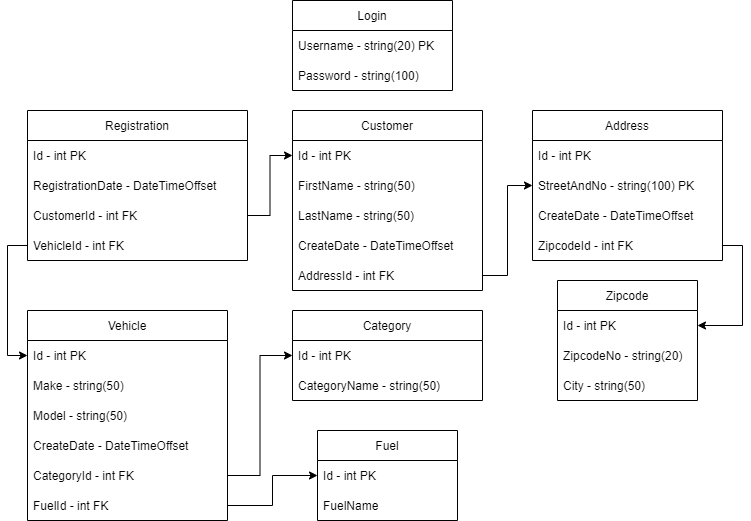

The diagram above was exported from draw.io. Its source (the exported page's mxGraphModel, read from the mxfile embedded in the PNG):
<mxGraphModel dx="782" dy="507" grid="1" gridSize="10" guides="1" tooltips="1" connect="1" arrows="1" fold="1" page="1" pageScale="1" pageWidth="827" pageHeight="1169" math="0" shadow="0">
  <root>
    <mxCell id="0" />
    <mxCell id="1" parent="0" />
    <mxCell id="BB145jm6wdzGASiEvPl8-1" value="Login" style="swimlane;fontStyle=0;childLayout=stackLayout;horizontal=1;startSize=30;horizontalStack=0;resizeParent=1;resizeParentMax=0;resizeLast=0;collapsible=1;marginBottom=0;" parent="1" vertex="1">
      <mxGeometry x="305" y="50" width="160" height="90" as="geometry" />
    </mxCell>
    <mxCell id="BB145jm6wdzGASiEvPl8-2" value="Username - string(20) PK " style="text;strokeColor=none;fillColor=none;align=left;verticalAlign=middle;spacingLeft=4;spacingRight=4;overflow=hidden;points=[[0,0.5],[1,0.5]];portConstraint=eastwest;rotatable=0;" parent="BB145jm6wdzGASiEvPl8-1" vertex="1">
      <mxGeometry y="30" width="160" height="30" as="geometry" />
    </mxCell>
    <mxCell id="BB145jm6wdzGASiEvPl8-3" value="Password - string(100)" style="text;strokeColor=none;fillColor=none;align=left;verticalAlign=middle;spacingLeft=4;spacingRight=4;overflow=hidden;points=[[0,0.5],[1,0.5]];portConstraint=eastwest;rotatable=0;" parent="BB145jm6wdzGASiEvPl8-1" vertex="1">
      <mxGeometry y="60" width="160" height="30" as="geometry" />
    </mxCell>
    <mxCell id="BB145jm6wdzGASiEvPl8-5" value="Address" style="swimlane;fontStyle=0;childLayout=stackLayout;horizontal=1;startSize=30;horizontalStack=0;resizeParent=1;resizeParentMax=0;resizeLast=0;collapsible=1;marginBottom=0;" parent="1" vertex="1">
      <mxGeometry x="545" y="160" width="190" height="150" as="geometry" />
    </mxCell>
    <mxCell id="6ihDXhOq35q7G9919kxD-2" value="Id - int PK" style="text;strokeColor=none;fillColor=none;align=left;verticalAlign=middle;spacingLeft=4;spacingRight=4;overflow=hidden;points=[[0,0.5],[1,0.5]];portConstraint=eastwest;rotatable=0;" vertex="1" parent="BB145jm6wdzGASiEvPl8-5">
      <mxGeometry y="30" width="190" height="30" as="geometry" />
    </mxCell>
    <mxCell id="BB145jm6wdzGASiEvPl8-6" value="StreetAndNo - string(100) PK " style="text;strokeColor=none;fillColor=none;align=left;verticalAlign=middle;spacingLeft=4;spacingRight=4;overflow=hidden;points=[[0,0.5],[1,0.5]];portConstraint=eastwest;rotatable=0;" parent="BB145jm6wdzGASiEvPl8-5" vertex="1">
      <mxGeometry y="60" width="190" height="30" as="geometry" />
    </mxCell>
    <mxCell id="BB145jm6wdzGASiEvPl8-7" value="CreateDate - DateTimeOffset" style="text;strokeColor=none;fillColor=none;align=left;verticalAlign=middle;spacingLeft=4;spacingRight=4;overflow=hidden;points=[[0,0.5],[1,0.5]];portConstraint=eastwest;rotatable=0;" parent="BB145jm6wdzGASiEvPl8-5" vertex="1">
      <mxGeometry y="90" width="190" height="30" as="geometry" />
    </mxCell>
    <mxCell id="BB145jm6wdzGASiEvPl8-10" value="ZipcodeId - int FK" style="text;strokeColor=none;fillColor=none;align=left;verticalAlign=middle;spacingLeft=4;spacingRight=4;overflow=hidden;points=[[0,0.5],[1,0.5]];portConstraint=eastwest;rotatable=0;" parent="BB145jm6wdzGASiEvPl8-5" vertex="1">
      <mxGeometry y="120" width="190" height="30" as="geometry" />
    </mxCell>
    <mxCell id="BB145jm6wdzGASiEvPl8-11" value="Customer" style="swimlane;fontStyle=0;childLayout=stackLayout;horizontal=1;startSize=30;horizontalStack=0;resizeParent=1;resizeParentMax=0;resizeLast=0;collapsible=1;marginBottom=0;" parent="1" vertex="1">
      <mxGeometry x="305" y="160" width="190" height="180" as="geometry" />
    </mxCell>
    <mxCell id="BB145jm6wdzGASiEvPl8-12" value="Id - int PK" style="text;strokeColor=none;fillColor=none;align=left;verticalAlign=middle;spacingLeft=4;spacingRight=4;overflow=hidden;points=[[0,0.5],[1,0.5]];portConstraint=eastwest;rotatable=0;" parent="BB145jm6wdzGASiEvPl8-11" vertex="1">
      <mxGeometry y="30" width="190" height="30" as="geometry" />
    </mxCell>
    <mxCell id="BB145jm6wdzGASiEvPl8-13" value="FirstName - string(50)" style="text;strokeColor=none;fillColor=none;align=left;verticalAlign=middle;spacingLeft=4;spacingRight=4;overflow=hidden;points=[[0,0.5],[1,0.5]];portConstraint=eastwest;rotatable=0;" parent="BB145jm6wdzGASiEvPl8-11" vertex="1">
      <mxGeometry y="60" width="190" height="30" as="geometry" />
    </mxCell>
    <mxCell id="BB145jm6wdzGASiEvPl8-14" value="LastName - string(50)" style="text;strokeColor=none;fillColor=none;align=left;verticalAlign=middle;spacingLeft=4;spacingRight=4;overflow=hidden;points=[[0,0.5],[1,0.5]];portConstraint=eastwest;rotatable=0;" parent="BB145jm6wdzGASiEvPl8-11" vertex="1">
      <mxGeometry y="90" width="190" height="30" as="geometry" />
    </mxCell>
    <mxCell id="BB145jm6wdzGASiEvPl8-16" value="CreateDate - DateTimeOffset" style="text;strokeColor=none;fillColor=none;align=left;verticalAlign=middle;spacingLeft=4;spacingRight=4;overflow=hidden;points=[[0,0.5],[1,0.5]];portConstraint=eastwest;rotatable=0;" parent="BB145jm6wdzGASiEvPl8-11" vertex="1">
      <mxGeometry y="120" width="190" height="30" as="geometry" />
    </mxCell>
    <mxCell id="BB145jm6wdzGASiEvPl8-15" value="AddressId - int FK" style="text;strokeColor=none;fillColor=none;align=left;verticalAlign=middle;spacingLeft=4;spacingRight=4;overflow=hidden;points=[[0,0.5],[1,0.5]];portConstraint=eastwest;rotatable=0;" parent="BB145jm6wdzGASiEvPl8-11" vertex="1">
      <mxGeometry y="150" width="190" height="30" as="geometry" />
    </mxCell>
    <mxCell id="BB145jm6wdzGASiEvPl8-17" value="Zipcode" style="swimlane;fontStyle=0;childLayout=stackLayout;horizontal=1;startSize=30;horizontalStack=0;resizeParent=1;resizeParentMax=0;resizeLast=0;collapsible=1;marginBottom=0;" parent="1" vertex="1">
      <mxGeometry x="570" y="330" width="140" height="120" as="geometry" />
    </mxCell>
    <mxCell id="BB145jm6wdzGASiEvPl8-18" value="Id - int PK" style="text;strokeColor=none;fillColor=none;align=left;verticalAlign=middle;spacingLeft=4;spacingRight=4;overflow=hidden;points=[[0,0.5],[1,0.5]];portConstraint=eastwest;rotatable=0;" parent="BB145jm6wdzGASiEvPl8-17" vertex="1">
      <mxGeometry y="30" width="140" height="30" as="geometry" />
    </mxCell>
    <mxCell id="BB145jm6wdzGASiEvPl8-19" value="ZipcodeNo - string(20)" style="text;strokeColor=none;fillColor=none;align=left;verticalAlign=middle;spacingLeft=4;spacingRight=4;overflow=hidden;points=[[0,0.5],[1,0.5]];portConstraint=eastwest;rotatable=0;" parent="BB145jm6wdzGASiEvPl8-17" vertex="1">
      <mxGeometry y="60" width="140" height="30" as="geometry" />
    </mxCell>
    <mxCell id="6ihDXhOq35q7G9919kxD-1" value="City - string(50)" style="text;strokeColor=none;fillColor=none;align=left;verticalAlign=middle;spacingLeft=4;spacingRight=4;overflow=hidden;points=[[0,0.5],[1,0.5]];portConstraint=eastwest;rotatable=0;" vertex="1" parent="BB145jm6wdzGASiEvPl8-17">
      <mxGeometry y="90" width="140" height="30" as="geometry" />
    </mxCell>
    <mxCell id="BB145jm6wdzGASiEvPl8-21" style="edgeStyle=orthogonalEdgeStyle;rounded=0;orthogonalLoop=1;jettySize=auto;html=1;exitX=1;exitY=0.5;exitDx=0;exitDy=0;entryX=1;entryY=0.5;entryDx=0;entryDy=0;" parent="1" source="BB145jm6wdzGASiEvPl8-10" target="BB145jm6wdzGASiEvPl8-18" edge="1">
      <mxGeometry relative="1" as="geometry" />
    </mxCell>
    <mxCell id="BB145jm6wdzGASiEvPl8-23" value="Vehicle" style="swimlane;fontStyle=0;childLayout=stackLayout;horizontal=1;startSize=30;horizontalStack=0;resizeParent=1;resizeParentMax=0;resizeLast=0;collapsible=1;marginBottom=0;" parent="1" vertex="1">
      <mxGeometry x="40" y="360" width="200" height="210" as="geometry" />
    </mxCell>
    <mxCell id="BB145jm6wdzGASiEvPl8-24" value="Id - int PK" style="text;strokeColor=none;fillColor=none;align=left;verticalAlign=middle;spacingLeft=4;spacingRight=4;overflow=hidden;points=[[0,0.5],[1,0.5]];portConstraint=eastwest;rotatable=0;" parent="BB145jm6wdzGASiEvPl8-23" vertex="1">
      <mxGeometry y="30" width="200" height="30" as="geometry" />
    </mxCell>
    <mxCell id="BB145jm6wdzGASiEvPl8-25" value="Make - string(50)" style="text;strokeColor=none;fillColor=none;align=left;verticalAlign=middle;spacingLeft=4;spacingRight=4;overflow=hidden;points=[[0,0.5],[1,0.5]];portConstraint=eastwest;rotatable=0;" parent="BB145jm6wdzGASiEvPl8-23" vertex="1">
      <mxGeometry y="60" width="200" height="30" as="geometry" />
    </mxCell>
    <mxCell id="BB145jm6wdzGASiEvPl8-26" value="Model - string(50)" style="text;strokeColor=none;fillColor=none;align=left;verticalAlign=middle;spacingLeft=4;spacingRight=4;overflow=hidden;points=[[0,0.5],[1,0.5]];portConstraint=eastwest;rotatable=0;" parent="BB145jm6wdzGASiEvPl8-23" vertex="1">
      <mxGeometry y="90" width="200" height="30" as="geometry" />
    </mxCell>
    <mxCell id="BB145jm6wdzGASiEvPl8-30" value="CreateDate - DateTimeOffset" style="text;strokeColor=none;fillColor=none;align=left;verticalAlign=middle;spacingLeft=4;spacingRight=4;overflow=hidden;points=[[0,0.5],[1,0.5]];portConstraint=eastwest;rotatable=0;" parent="BB145jm6wdzGASiEvPl8-23" vertex="1">
      <mxGeometry y="120" width="200" height="30" as="geometry" />
    </mxCell>
    <mxCell id="BB145jm6wdzGASiEvPl8-29" value="CategoryId - int FK" style="text;strokeColor=none;fillColor=none;align=left;verticalAlign=middle;spacingLeft=4;spacingRight=4;overflow=hidden;points=[[0,0.5],[1,0.5]];portConstraint=eastwest;rotatable=0;" parent="BB145jm6wdzGASiEvPl8-23" vertex="1">
      <mxGeometry y="150" width="200" height="30" as="geometry" />
    </mxCell>
    <mxCell id="BB145jm6wdzGASiEvPl8-28" value="FuelId - int FK" style="text;strokeColor=none;fillColor=none;align=left;verticalAlign=middle;spacingLeft=4;spacingRight=4;overflow=hidden;points=[[0,0.5],[1,0.5]];portConstraint=eastwest;rotatable=0;" parent="BB145jm6wdzGASiEvPl8-23" vertex="1">
      <mxGeometry y="180" width="200" height="30" as="geometry" />
    </mxCell>
    <mxCell id="BB145jm6wdzGASiEvPl8-27" style="edgeStyle=orthogonalEdgeStyle;rounded=0;orthogonalLoop=1;jettySize=auto;html=1;exitX=1;exitY=0.5;exitDx=0;exitDy=0;entryX=0;entryY=0.5;entryDx=0;entryDy=0;" parent="1" source="BB145jm6wdzGASiEvPl8-15" target="BB145jm6wdzGASiEvPl8-6" edge="1">
      <mxGeometry relative="1" as="geometry" />
    </mxCell>
    <mxCell id="BB145jm6wdzGASiEvPl8-31" value="Category" style="swimlane;fontStyle=0;childLayout=stackLayout;horizontal=1;startSize=30;horizontalStack=0;resizeParent=1;resizeParentMax=0;resizeLast=0;collapsible=1;marginBottom=0;" parent="1" vertex="1">
      <mxGeometry x="305" y="360" width="190" height="90" as="geometry" />
    </mxCell>
    <mxCell id="BB145jm6wdzGASiEvPl8-32" value="Id - int PK" style="text;strokeColor=none;fillColor=none;align=left;verticalAlign=middle;spacingLeft=4;spacingRight=4;overflow=hidden;points=[[0,0.5],[1,0.5]];portConstraint=eastwest;rotatable=0;" parent="BB145jm6wdzGASiEvPl8-31" vertex="1">
      <mxGeometry y="30" width="190" height="30" as="geometry" />
    </mxCell>
    <mxCell id="BB145jm6wdzGASiEvPl8-33" value="CategoryName - string(50)" style="text;strokeColor=none;fillColor=none;align=left;verticalAlign=middle;spacingLeft=4;spacingRight=4;overflow=hidden;points=[[0,0.5],[1,0.5]];portConstraint=eastwest;rotatable=0;" parent="BB145jm6wdzGASiEvPl8-31" vertex="1">
      <mxGeometry y="60" width="190" height="30" as="geometry" />
    </mxCell>
    <mxCell id="BB145jm6wdzGASiEvPl8-35" style="edgeStyle=orthogonalEdgeStyle;rounded=0;orthogonalLoop=1;jettySize=auto;html=1;exitX=1;exitY=0.5;exitDx=0;exitDy=0;entryX=0;entryY=0.5;entryDx=0;entryDy=0;" parent="1" source="BB145jm6wdzGASiEvPl8-29" target="BB145jm6wdzGASiEvPl8-32" edge="1">
      <mxGeometry relative="1" as="geometry" />
    </mxCell>
    <mxCell id="BB145jm6wdzGASiEvPl8-36" value="Fuel" style="swimlane;fontStyle=0;childLayout=stackLayout;horizontal=1;startSize=30;horizontalStack=0;resizeParent=1;resizeParentMax=0;resizeLast=0;collapsible=1;marginBottom=0;" parent="1" vertex="1">
      <mxGeometry x="330" y="480" width="140" height="90" as="geometry" />
    </mxCell>
    <mxCell id="BB145jm6wdzGASiEvPl8-37" value="Id - int PK" style="text;strokeColor=none;fillColor=none;align=left;verticalAlign=middle;spacingLeft=4;spacingRight=4;overflow=hidden;points=[[0,0.5],[1,0.5]];portConstraint=eastwest;rotatable=0;" parent="BB145jm6wdzGASiEvPl8-36" vertex="1">
      <mxGeometry y="30" width="140" height="30" as="geometry" />
    </mxCell>
    <mxCell id="BB145jm6wdzGASiEvPl8-38" value="FuelName" style="text;strokeColor=none;fillColor=none;align=left;verticalAlign=middle;spacingLeft=4;spacingRight=4;overflow=hidden;points=[[0,0.5],[1,0.5]];portConstraint=eastwest;rotatable=0;" parent="BB145jm6wdzGASiEvPl8-36" vertex="1">
      <mxGeometry y="60" width="140" height="30" as="geometry" />
    </mxCell>
    <mxCell id="BB145jm6wdzGASiEvPl8-40" style="edgeStyle=orthogonalEdgeStyle;rounded=0;orthogonalLoop=1;jettySize=auto;html=1;exitX=1;exitY=0.5;exitDx=0;exitDy=0;" parent="1" source="BB145jm6wdzGASiEvPl8-28" target="BB145jm6wdzGASiEvPl8-37" edge="1">
      <mxGeometry relative="1" as="geometry" />
    </mxCell>
    <mxCell id="BB145jm6wdzGASiEvPl8-41" value="Registration" style="swimlane;fontStyle=0;childLayout=stackLayout;horizontal=1;startSize=30;horizontalStack=0;resizeParent=1;resizeParentMax=0;resizeLast=0;collapsible=1;marginBottom=0;" parent="1" vertex="1">
      <mxGeometry x="40" y="160" width="220" height="150" as="geometry" />
    </mxCell>
    <mxCell id="BB145jm6wdzGASiEvPl8-42" value="Id - int PK" style="text;strokeColor=none;fillColor=none;align=left;verticalAlign=middle;spacingLeft=4;spacingRight=4;overflow=hidden;points=[[0,0.5],[1,0.5]];portConstraint=eastwest;rotatable=0;" parent="BB145jm6wdzGASiEvPl8-41" vertex="1">
      <mxGeometry y="30" width="220" height="30" as="geometry" />
    </mxCell>
    <mxCell id="BB145jm6wdzGASiEvPl8-44" value="RegistrationDate - DateTimeOffset" style="text;strokeColor=none;fillColor=none;align=left;verticalAlign=middle;spacingLeft=4;spacingRight=4;overflow=hidden;points=[[0,0.5],[1,0.5]];portConstraint=eastwest;rotatable=0;" parent="BB145jm6wdzGASiEvPl8-41" vertex="1">
      <mxGeometry y="60" width="220" height="30" as="geometry" />
    </mxCell>
    <mxCell id="BB145jm6wdzGASiEvPl8-43" value="CustomerId - int FK" style="text;strokeColor=none;fillColor=none;align=left;verticalAlign=middle;spacingLeft=4;spacingRight=4;overflow=hidden;points=[[0,0.5],[1,0.5]];portConstraint=eastwest;rotatable=0;" parent="BB145jm6wdzGASiEvPl8-41" vertex="1">
      <mxGeometry y="90" width="220" height="30" as="geometry" />
    </mxCell>
    <mxCell id="BB145jm6wdzGASiEvPl8-46" value="VehicleId - int FK" style="text;strokeColor=none;fillColor=none;align=left;verticalAlign=middle;spacingLeft=4;spacingRight=4;overflow=hidden;points=[[0,0.5],[1,0.5]];portConstraint=eastwest;rotatable=0;" parent="BB145jm6wdzGASiEvPl8-41" vertex="1">
      <mxGeometry y="120" width="220" height="30" as="geometry" />
    </mxCell>
    <mxCell id="BB145jm6wdzGASiEvPl8-45" style="edgeStyle=orthogonalEdgeStyle;rounded=0;orthogonalLoop=1;jettySize=auto;html=1;exitX=1;exitY=0.5;exitDx=0;exitDy=0;entryX=0;entryY=0.5;entryDx=0;entryDy=0;" parent="1" source="BB145jm6wdzGASiEvPl8-43" target="BB145jm6wdzGASiEvPl8-12" edge="1">
      <mxGeometry relative="1" as="geometry" />
    </mxCell>
    <mxCell id="BB145jm6wdzGASiEvPl8-47" style="edgeStyle=orthogonalEdgeStyle;rounded=0;orthogonalLoop=1;jettySize=auto;html=1;exitX=0;exitY=0.5;exitDx=0;exitDy=0;entryX=0;entryY=0.5;entryDx=0;entryDy=0;" parent="1" source="BB145jm6wdzGASiEvPl8-46" target="BB145jm6wdzGASiEvPl8-24" edge="1">
      <mxGeometry relative="1" as="geometry" />
    </mxCell>
  </root>
</mxGraphModel>